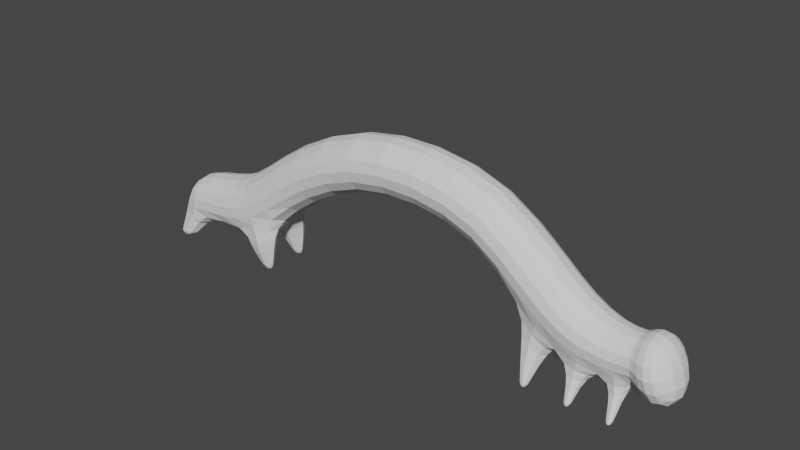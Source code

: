 # Source: inchwormCharacter.blend  (saved by Blender 4.0.36; exported with 4.5.12 LTS)
import bpy
from mathutils import Matrix  # noqa: F401  (used for matrix-valued properties, if any)

bpy.ops.wm.read_factory_settings(use_empty=True)
scene = bpy.context.scene
scene.name = 'Scene'

# ---- collections
col_collection = bpy.data.collections.new('Collection'); scene.collection.children.link(col_collection)

# ---- world
world_world = bpy.data.worlds.new('World'); scene.world = world_world
world_world.use_nodes = True; world_world.node_tree.nodes.clear()
_N = world_world.node_tree.nodes; _L = world_world.node_tree.links
n0 = _N.new('ShaderNodeOutputWorld'); n0.name = 'World Output'; n0.location = (300, 300)
n1 = _N.new('ShaderNodeBackground'); n1.name = 'Background'; n1.location = (10, 300)
n1.inputs[0].default_value = (0.05088, 0.05088, 0.05088, 1.0)
_L.new(n1.outputs[0], n0.inputs[0])
n0.is_active_output = True
world_world.color = (0.05088, 0.05088, 0.05088)
world_world.use_sun_shadow = False
world_world.sun_shadow_jitter_overblur = 0.0

# ---- meshes
me_cube = bpy.data.meshes.new('Cube')
me_cube.from_pydata([(-1.282, -0.7046, -0.7074), (-1.544, -0.7046, 0.6773), (1.0, -0.7046, -0.5694), (1.0, -0.7046, 0.8397), (-1.228, 0.0, -0.9977), (-1.598, 0.0, 0.9677), (1.0, 0.0, -0.8648), (1.0, 0.0, 1.135), (-1.413, -1.0, -0.01502), (1.0, -1.0, 0.1352), (4.503, -0.7046, -2.444), (-4.847, -0.8552, -2.966), (2.979, -0.7046, -1.017), (3.406, -0.7046, 0.326), (2.89, 0.0, -1.298), (3.496, 0.0, 0.6076), (3.193, -1.0, -0.3454), (5.794, -0.7046, -3.425), (5.374, -0.7046, -1.336), (4.32, 0.0, -2.677), (5.556, 0.0, -1.104), (4.938, -1.0, -1.89), (7.155, -0.5898, -3.685), (6.219, -0.7046, -2.081), (5.705, 0.0, -3.707), (6.308, 0.0, -1.8), (6.006, -1.0, -2.753), (8.034, -0.5443, -3.552), (7.258, -0.5898, -2.51), (7.133, 0.0, -3.931), (7.28, 0.0, -2.263), (7.206, -0.8371, -3.097), (-3.478, -0.7046, -1.784), (7.985, -0.5443, -2.465), (8.044, 0.0, -3.78), (7.975, 0.0, -2.237), (8.009, -0.7725, -3.009), (-4.019, -0.7046, -0.4835), (-3.364, 0.0, -2.057), (-4.133, 0.0, -0.2108), (-3.748, -1.0, -1.134), (-6.437, -0.8552, -3.824), (-5.655, -0.7046, -1.812), (-4.677, 0.0, -3.208), (-5.825, 0.0, -1.57), (-5.251, -1.0, -2.389), (-8.157, -0.8269, -3.863), (-6.675, -0.7046, -2.435), (-6.387, 0.0, -4.115), (-6.725, 0.0, -2.144), (-6.556, -1.0, -3.129), (-9.36, -0.8269, -4.029), (-8.356, -0.5889, -2.702), (-8.115, 0.0, -4.107), (-8.398, 0.0, -2.459), (-8.257, -0.8359, -3.283), (4.571, 0.0, -3.26), (-9.058, -0.5889, -2.951), (-9.817, 0.0, -4.255), (-8.959, 0.0, -2.725), (-9.122, -0.8359, -3.49), (-9.479, 0.0, -3.49), (4.546, -0.7046, -3.319), (5.473, 0.0, -3.803), (5.406, -0.7046, -3.806), (7.348, 0.0, -3.99), (7.404, -0.5898, -4.138), (7.906, 0.0, -3.869), (7.893, -0.5443, -4.038), (6.129, 0.0, -3.973), (6.123, -0.7065, -4.068), (6.67, -0.5879, -4.123), (6.665, 0.0, -4.103), (4.919, -0.985, -4.874), (4.919, -0.7843, -4.874), (5.124, -0.985, -4.874), (5.124, -0.7843, -4.874), (7.645, -0.985, -4.874), (7.645, -0.7843, -4.874), (7.815, -0.7843, -4.874), (7.815, -0.985, -4.874), (6.343, -0.985, -4.874), (6.349, -0.7843, -4.874), (6.519, -0.985, -4.874), (6.514, -0.7843, -4.874), (-4.825, -0.3083, -3.537), (-4.825, -1.067, -3.537), (-5.97, -0.3083, -4.168), (-5.97, -1.067, -4.168), (-8.777, -0.5362, -4.874), (-9.012, -0.9513, -4.874), (-9.432, -0.9513, -4.874), (-9.671, -0.5362, -4.874), (-5.043, -0.5627, -4.874), (-5.043, -0.8125, -4.874), (-5.346, -0.5627, -4.874), (-5.346, -0.8125, -4.874), (8.796, -0.7481, -4.024), (8.377, -0.7481, -2.308), (8.861, 0.0, -4.37), (8.353, 0.0, -1.985), (8.531, -1.062, -3.134), (9.174, -0.6162, -3.737), (8.698, -0.6162, -2.358), (9.505, 0.0, -3.839), (8.973, 0.0, -2.161), (9.063, -0.8747, -3.001), (9.365, 0.0, -2.954), (8.103, -0.8012, -3.038), (8.171, -0.5645, -3.628), (8.044, 0.0, -2.222), (8.056, -0.5645, -2.46), (8.191, 0.0, -3.871), (5.171, -0.9382, -4.696), (5.183, -0.6534, -4.695), (4.861, -0.6534, -4.605), (4.857, -0.9382, -4.614), (6.298, -0.6014, -4.664), (6.292, -0.9201, -4.686), (6.554, -0.8924, -4.699), (6.549, -0.6014, -4.694), (7.577, -0.6055, -4.672), (7.59, -0.8949, -4.706), (7.833, -0.8845, -4.683), (7.836, -0.6055, -4.645), (-5.573, -0.5062, -4.629), (-5.573, -0.8691, -4.629), (-4.994, -0.8691, -4.577), (-4.994, -0.5062, -4.577), (-9.409, -0.9108, -4.599), (-8.734, -0.9108, -4.546), (-9.718, -0.3619, -4.673), (-8.562, -0.3619, -4.625), (-1.282, 0.7046, -0.7074), (-1.544, 0.7046, 0.6773), (1.0, 0.7046, -0.5694), (1.0, 0.7046, 0.8397), (-1.413, 1.0, -0.01502), (1.0, 1.0, 0.1352), (4.503, 0.7046, -2.444), (-4.847, 0.8552, -2.966), (2.979, 0.7046, -1.017), (3.406, 0.7046, 0.326), (3.193, 1.0, -0.3454), (5.794, 0.7046, -3.425), (5.374, 0.7046, -1.336), (4.938, 1.0, -1.89), (7.155, 0.5898, -3.685), (6.219, 0.7046, -2.081), (6.006, 1.0, -2.753), (8.034, 0.5443, -3.552), (7.258, 0.5898, -2.51), (7.206, 0.8371, -3.097), (-3.478, 0.7046, -1.784), (7.985, 0.5443, -2.465), (8.009, 0.7725, -3.009), (-4.019, 0.7046, -0.4835), (-3.748, 1.0, -1.134), (-6.437, 0.8552, -3.824), (-5.655, 0.7046, -1.812), (-5.251, 1.0, -2.389), (-8.157, 0.8269, -3.863), (-6.675, 0.7046, -2.435), (-6.556, 1.0, -3.129), (-9.36, 0.8269, -4.029), (-8.356, 0.5889, -2.702), (-8.257, 0.8359, -3.283), (-9.058, 0.5889, -2.951), (-9.122, 0.8359, -3.49), (4.546, 0.7046, -3.319), (5.406, 0.7046, -3.806), (7.404, 0.5898, -4.138), (7.893, 0.5443, -4.038), (6.123, 0.7065, -4.068), (6.67, 0.5879, -4.123), (4.919, 0.985, -4.874), (4.919, 0.7843, -4.874), (5.124, 0.985, -4.874), (5.124, 0.7843, -4.874), (7.645, 0.985, -4.874), (7.645, 0.7843, -4.874), (7.815, 0.7843, -4.874), (7.815, 0.985, -4.874), (6.343, 0.985, -4.874), (6.349, 0.7843, -4.874), (6.519, 0.985, -4.874), (6.514, 0.7843, -4.874), (-4.825, 0.3083, -3.537), (-4.825, 1.067, -3.537), (-5.97, 0.3083, -4.168), (-5.97, 1.067, -4.168), (-8.777, 0.5362, -4.874), (-9.012, 0.9513, -4.874), (-9.432, 0.9513, -4.874), (-9.671, 0.5362, -4.874), (-5.043, 0.5627, -4.874), (-5.043, 0.8125, -4.874), (-5.346, 0.5627, -4.874), (-5.346, 0.8125, -4.874), (8.796, 0.7481, -4.024), (8.377, 0.7481, -2.308), (8.531, 1.062, -3.134), (9.174, 0.6162, -3.737), (8.698, 0.6162, -2.358), (9.063, 0.8747, -3.001), (8.103, 0.8012, -3.038), (8.171, 0.5645, -3.628), (8.056, 0.5645, -2.46), (5.171, 0.9382, -4.696), (5.183, 0.6534, -4.695), (4.861, 0.6534, -4.605), (4.857, 0.9382, -4.614), (6.298, 0.6014, -4.664), (6.292, 0.9201, -4.686), (6.554, 0.8924, -4.699), (6.549, 0.6014, -4.694), (7.577, 0.6055, -4.672), (7.59, 0.8949, -4.706), (7.833, 0.8845, -4.683), (7.836, 0.6055, -4.645), (-5.573, 0.5062, -4.629), (-5.573, 0.8691, -4.629), (-4.994, 0.8691, -4.577), (-4.994, 0.5062, -4.577), (-9.409, 0.9108, -4.599), (-8.734, 0.9108, -4.546), (-9.718, 0.3619, -4.673), (-8.562, 0.3619, -4.625)], [], [(0, 8, 40, 32), (9, 3, 1, 8), (4, 6, 2, 0), (7, 5, 1, 3), (9, 2, 12, 16), (4, 0, 32, 38), (2, 9, 8, 0), (1, 5, 39, 37), (13, 16, 21, 18), (16, 12, 10, 21), (2, 6, 14, 12), (3, 9, 16, 13), (7, 3, 13, 15), (21, 10, 17, 26), (12, 14, 19, 10), (15, 13, 18, 20), (25, 23, 28, 30), (18, 21, 26, 23), (20, 18, 23, 25), (30, 28, 33, 35), (27, 22, 66, 68), (28, 31, 36, 33), (22, 29, 65, 66), (26, 17, 22, 31), (29, 22, 71, 72), (23, 26, 31, 28), (31, 22, 27, 36), (37, 39, 44, 42), (32, 40, 45, 11), (38, 32, 11, 43), (8, 1, 37, 40), (11, 41, 88, 86), (40, 37, 42, 45), (50, 47, 52, 55), (11, 45, 50, 41), (42, 44, 49, 47), (45, 42, 47, 50), (55, 52, 57, 60), (52, 54, 59, 57), (46, 55, 60, 51), (48, 41, 46, 53), (41, 50, 55, 46), (47, 49, 54, 52), (60, 57, 59, 61), (51, 60, 61, 58), (41, 48, 87, 88), (118, 117, 82, 81), (116, 115, 74, 73), (24, 17, 64, 63), (10, 19, 56, 62), (17, 10, 62, 64), (34, 27, 68, 67), (114, 113, 75, 76), (22, 17, 70, 71), (17, 24, 69, 70), (73, 74, 76, 75), (77, 78, 79, 80), (81, 82, 84, 83), (122, 121, 78, 77), (113, 116, 73, 75), (120, 119, 83, 84), (124, 123, 80, 79), (119, 118, 81, 83), (121, 124, 79, 78), (115, 114, 76, 74), (123, 122, 77, 80), (117, 120, 84, 82), (126, 125, 95, 96), (89, 90, 91, 92), (130, 129, 91, 90), (129, 131, 92, 91), (132, 130, 90, 89), (48, 43, 85, 87), (131, 132, 89, 92), (43, 11, 86, 85), (93, 94, 96, 95), (128, 127, 94, 93), (127, 126, 96, 94), (125, 128, 93, 95), (108, 109, 97, 101), (100, 98, 103, 105), (97, 99, 104, 102), (98, 101, 106, 103), (111, 108, 101, 98), (109, 112, 99, 97), (110, 111, 98, 100), (107, 105, 103, 106), (104, 107, 106, 102), (101, 97, 102, 106), (35, 33, 111, 110), (27, 34, 112, 109), (33, 36, 108, 111), (36, 27, 109, 108), (56, 63, 114, 115), (64, 62, 116, 113), (63, 64, 113, 114), (62, 56, 115, 116), (69, 72, 120, 117), (71, 70, 118, 119), (72, 71, 119, 120), (70, 69, 117, 118), (68, 66, 122, 123), (65, 67, 124, 121), (67, 68, 123, 124), (66, 65, 121, 122), (87, 85, 128, 125), (86, 88, 126, 127), (85, 86, 127, 128), (88, 87, 125, 126), (58, 53, 132, 131), (53, 46, 130, 132), (51, 58, 131, 129), (46, 51, 129, 130), (133, 153, 157, 137), (138, 137, 134, 136), (4, 133, 135, 6), (7, 136, 134, 5), (138, 143, 141, 135), (4, 38, 153, 133), (135, 133, 137, 138), (134, 156, 39, 5), (142, 145, 146, 143), (143, 146, 139, 141), (135, 141, 14, 6), (136, 142, 143, 138), (7, 15, 142, 136), (146, 149, 144, 139), (141, 139, 19, 14), (15, 20, 145, 142), (25, 30, 151, 148), (145, 148, 149, 146), (20, 25, 148, 145), (30, 35, 154, 151), (150, 172, 171, 147), (151, 154, 155, 152), (147, 171, 65, 29), (149, 152, 147, 144), (29, 72, 174, 147), (148, 151, 152, 149), (152, 155, 150, 147), (156, 159, 44, 39), (153, 140, 160, 157), (38, 43, 140, 153), (137, 157, 156, 134), (140, 188, 190, 158), (157, 160, 159, 156), (163, 166, 165, 162), (140, 158, 163, 160), (159, 162, 49, 44), (160, 163, 162, 159), (166, 168, 167, 165), (165, 167, 59, 54), (161, 164, 168, 166), (48, 53, 161, 158), (158, 161, 166, 163), (162, 165, 54, 49), (168, 61, 59, 167), (164, 58, 61, 168), (158, 190, 189, 48), (213, 183, 184, 212), (211, 175, 176, 210), (24, 63, 170, 144), (139, 169, 56, 19), (144, 170, 169, 139), (34, 67, 172, 150), (209, 178, 177, 208), (147, 174, 173, 144), (144, 173, 69, 24), (175, 177, 178, 176), (179, 182, 181, 180), (183, 185, 186, 184), (217, 179, 180, 216), (208, 177, 175, 211), (215, 186, 185, 214), (219, 181, 182, 218), (214, 185, 183, 213), (216, 180, 181, 219), (210, 176, 178, 209), (218, 182, 179, 217), (212, 184, 186, 215), (221, 198, 197, 220), (191, 194, 193, 192), (225, 192, 193, 224), (224, 193, 194, 226), (227, 191, 192, 225), (48, 189, 187, 43), (226, 194, 191, 227), (43, 187, 188, 140), (195, 197, 198, 196), (223, 195, 196, 222), (222, 196, 198, 221), (220, 197, 195, 223), (205, 201, 199, 206), (100, 105, 203, 200), (199, 202, 104, 99), (200, 203, 204, 201), (207, 200, 201, 205), (206, 199, 99, 112), (110, 100, 200, 207), (107, 204, 203, 105), (104, 202, 204, 107), (201, 204, 202, 199), (35, 110, 207, 154), (150, 206, 112, 34), (154, 207, 205, 155), (155, 205, 206, 150), (56, 210, 209, 63), (170, 208, 211, 169), (63, 209, 208, 170), (169, 211, 210, 56), (69, 212, 215, 72), (174, 214, 213, 173), (72, 215, 214, 174), (173, 213, 212, 69), (172, 218, 217, 171), (65, 216, 219, 67), (67, 219, 218, 172), (171, 217, 216, 65), (189, 220, 223, 187), (188, 222, 221, 190), (187, 223, 222, 188), (190, 221, 220, 189), (58, 226, 227, 53), (53, 227, 225, 161), (164, 224, 226, 58), (161, 225, 224, 164)])
_uv = me_cube.uv_layers.new(name='UVMap')
_uv.uv.foreach_set('vector', [0.4863, 0.4462, 0.46, 0.4111, 0.5939, 0.3546, 0.6131, 0.3939, 0.84, 0.4461, 0.8708, 0.4584, 0.7798, 0.566, 0.7537, 0.5482, 0.5079, 0.469, 0.4154, 0.5573, 0.3916, 0.5365, 0.4863, 0.4462, 0.9049, 0.486, 0.8118, 0.5959, 0.7798, 0.566, 0.8708, 0.4584, 0.3596, 0.5065, 0.3916, 0.5365, 0.3308, 0.6357, 0.2917, 0.6158, 0.05547, 0.2099, 0.08882, 0.2037, 0.08496, 0.3434, 0.05189, 0.3461, 0.3916, 0.5365, 0.3596, 0.5065, 0.46, 0.4111, 0.4863, 0.4462, 0.7798, 0.566, 0.8118, 0.5959, 0.692, 0.7019, 0.6625, 0.6695, 0.2633, 0.6042, 0.2917, 0.6158, 0.2816, 0.7455, 0.2489, 0.7475, 0.2917, 0.6158, 0.3308, 0.6357, 0.3249, 0.7518, 0.2816, 0.7455, 0.3916, 0.5365, 0.4154, 0.5573, 0.3577, 0.6522, 0.3308, 0.6357, 0.3383, 0.4848, 0.3596, 0.5065, 0.2917, 0.6158, 0.2633, 0.6042, 0.9049, 0.486, 0.8708, 0.4584, 0.9379, 0.3558, 0.9746, 0.3796, 0.2816, 0.7455, 0.3249, 0.7518, 0.3113, 0.8417, 0.2723, 0.8218, 0.1129, 0.005349, 0.1533, 0.0179, 0.1533, 0.124, 0.1129, 0.1162, 0.9746, 0.3796, 0.9379, 0.3558, 0.9573, 0.2704, 0.9957, 0.2902, 0.365, 0.2553, 0.4072, 0.267, 0.3932, 0.3135, 0.3587, 0.301, 0.2489, 0.7475, 0.2816, 0.7455, 0.2723, 0.8218, 0.2439, 0.8102, 0.6587, 0.5401, 0.6587, 0.5834, 0.6234, 0.5934, 0.6255, 0.5496, 0.3587, 0.301, 0.3932, 0.3135, 0.3755, 0.3494, 0.3443, 0.3364, 0.2311, 0.9423, 0.2698, 0.9098, 0.2771, 0.9368, 0.255, 0.9542, 0.2214, 0.871, 0.2411, 0.8869, 0.2074, 0.9181, 0.192, 0.9003, 0.2112, 0.4488, 0.245, 0.4611, 0.245, 0.4693, 0.2112, 0.4784, 0.2723, 0.8218, 0.3113, 0.8417, 0.2698, 0.9098, 0.2411, 0.8869, 0.04032, 0.6387, 0.06884, 0.6302, 0.07087, 0.6671, 0.03851, 0.6667, 0.2439, 0.8102, 0.2723, 0.8218, 0.2411, 0.8869, 0.2214, 0.871, 0.2411, 0.8869, 0.2698, 0.9098, 0.2311, 0.9423, 0.2074, 0.9181, 0.6625, 0.6695, 0.692, 0.7019, 0.5957, 0.772, 0.5689, 0.7372, 0.6131, 0.3939, 0.5939, 0.3546, 0.7002, 0.3378, 0.7088, 0.378, 0.05189, 0.3461, 0.08496, 0.3434, 0.09867, 0.4458, 0.05744, 0.4449, 0.7537, 0.5482, 0.7798, 0.566, 0.6625, 0.6695, 0.6424, 0.6458, 0.7088, 0.378, 0.8036, 0.343, 0.7944, 0.3721, 0.7256, 0.3968, 0.5939, 0.3546, 0.5853, 0.3235, 0.6996, 0.3039, 0.7002, 0.3378, 0.4899, 0.7624, 0.5165, 0.7797, 0.4559, 0.8551, 0.4337, 0.8406, 0.7088, 0.378, 0.7002, 0.3378, 0.7794, 0.3104, 0.8036, 0.343, 0.5689, 0.7372, 0.5957, 0.772, 0.5487, 0.8094, 0.5165, 0.7797, 0.7002, 0.3378, 0.6996, 0.3039, 0.7632, 0.2841, 0.7794, 0.3104, 0.4337, 0.8406, 0.4559, 0.8551, 0.4249, 0.8846, 0.3984, 0.8771, 0.4559, 0.8551, 0.4829, 0.8799, 0.4562, 0.9034, 0.4249, 0.8846, 0.8731, 0.2729, 0.8549, 0.2473, 0.8967, 0.2187, 0.9265, 0.2287, 0.2156, 0.04541, 0.2025, 0.005414, 0.2894, 0.008461, 0.3014, 0.04791, 0.8036, 0.343, 0.7794, 0.3104, 0.8549, 0.2473, 0.8731, 0.2729, 0.5165, 0.7797, 0.5487, 0.8094, 0.4829, 0.8799, 0.4559, 0.8551, 0.3984, 0.8771, 0.4249, 0.8846, 0.4562, 0.9034, 0.4167, 0.9245, 0.3753, 0.8868, 0.3984, 0.8771, 0.4167, 0.9245, 0.3834, 0.9379, 0.008332, 0.617, 0.004555, 0.5654, 0.0231, 0.5769, 0.03987, 0.617, 0.4129, 0.2339, 0.4139, 0.2522, 0.4017, 0.2417, 0.4018, 0.2302, 0.09949, 0.2379, 0.1158, 0.2375, 0.1083, 0.2529, 0.0968, 0.2529, 0.3417, 0.0219, 0.3068, 0.03474, 0.3046, 0.004292, 0.3424, 0.007687, 0.1129, 0.1162, 0.1533, 0.124, 0.1533, 0.1604, 0.1129, 0.1629, 0.3113, 0.8417, 0.3249, 0.7518, 0.3563, 0.7857, 0.3409, 0.8395, 0.4496, 0.06907, 0.4183, 0.08199, 0.4181, 0.05335, 0.4493, 0.06307, 0.004966, 0.07197, 0.01819, 0.0816, 0.01431, 0.09172, 0.004966, 0.08501, 0.2698, 0.9098, 0.3113, 0.8417, 0.3226, 0.879, 0.3054, 0.9056, 0.4906, 0.2463, 0.478, 0.2867, 0.454, 0.2867, 0.4492, 0.2462, 0.04252, 0.01529, 0.03159, 0.01529, 0.03354, 0.005268, 0.04447, 0.005268, 0.09924, 0.09838, 0.1014, 0.1091, 0.09296, 0.1092, 0.09076, 0.09847, 0.5437, 0.5624, 0.5467, 0.5728, 0.5386, 0.5738, 0.535, 0.5634, 0.1937, 0.5125, 0.2103, 0.5104, 0.2, 0.5225, 0.1885, 0.5225, 0.3795, 0.8591, 0.3888, 0.8429, 0.3953, 0.8544, 0.3872, 0.863, 0.06732, 0.5023, 0.07893, 0.5143, 0.07546, 0.5253, 0.06732, 0.5172, 0.4147, 0.01839, 0.3987, 0.01617, 0.3929, 0.005192, 0.4044, 0.005192, 0.3262, 0.9176, 0.3355, 0.9058, 0.3394, 0.9139, 0.3325, 0.9213, 0.1014, 0.1229, 0.08784, 0.1236, 0.09296, 0.1092, 0.1014, 0.1091, 0.566, 0.4883, 0.5826, 0.4978, 0.5774, 0.5045, 0.566, 0.5015, 0.2436, 0.1868, 0.2434, 0.1733, 0.2521, 0.1733, 0.2529, 0.1825, 0.5472, 0.587, 0.5355, 0.5877, 0.5386, 0.5738, 0.5467, 0.5728, 0.06645, 0.5936, 0.05843, 0.5744, 0.07647, 0.5704, 0.08199, 0.5836, 0.5392, 0.02649, 0.5474, 0.00458, 0.5682, 0.005309, 0.5837, 0.02805, 0.92, 0.2726, 0.9485, 0.2464, 0.959, 0.2549, 0.9426, 0.2725, 0.6483, 0.4104, 0.6169, 0.4146, 0.6267, 0.4028, 0.6504, 0.3966, 0.6279, 0.02742, 0.5958, 0.02621, 0.5958, 0.005377, 0.6197, 0.01042, 0.09623, 0.2651, 0.2071, 0.2651, 0.1904, 0.2859, 0.1154, 0.2863, 0.582, 0.04151, 0.5232, 0.04047, 0.5392, 0.02649, 0.5837, 0.02805, 0.4956, 0.2735, 0.5466, 0.2773, 0.5475, 0.3117, 0.5063, 0.2979, 0.07244, 0.1946, 0.06984, 0.1812, 0.08495, 0.1812, 0.08755, 0.1946, 0.498, 0.3588, 0.5177, 0.3654, 0.5091, 0.3808, 0.4956, 0.3762, 0.7751, 0.4307, 0.7998, 0.4084, 0.8012, 0.4277, 0.7893, 0.4404, 0.4216, 0.3818, 0.4523, 0.3948, 0.4426, 0.4072, 0.4272, 0.399, 0.2043, 0.9227, 0.2282, 0.9506, 0.2153, 0.9886, 0.1864, 0.9404, 0.3298, 0.3574, 0.3729, 0.3757, 0.3619, 0.3882, 0.3225, 0.3875, 0.5646, 0.6101, 0.5646, 0.5745, 0.6115, 0.5822, 0.5928, 0.6078, 0.3729, 0.3757, 0.4072, 0.3855, 0.3844, 0.4086, 0.3619, 0.3882, 0.3749, 0.3536, 0.4009, 0.3578, 0.4072, 0.3855, 0.3729, 0.3757, 0.3089, 0.3562, 0.2864, 0.3829, 0.2464, 0.3699, 0.2784, 0.3352, 0.3425, 0.34, 0.3749, 0.3536, 0.3729, 0.3757, 0.3298, 0.3574, 0.4702, 0.5912, 0.455, 0.6309, 0.4253, 0.6067, 0.4236, 0.57, 0.487, 0.5447, 0.4702, 0.5912, 0.4236, 0.57, 0.4516, 0.5362, 0.1864, 0.9404, 0.2153, 0.9886, 0.192, 0.9958, 0.164, 0.9604, 0.3443, 0.3364, 0.3755, 0.3494, 0.3749, 0.3536, 0.3425, 0.34, 0.3155, 0.3595, 0.2942, 0.3855, 0.2864, 0.3829, 0.3089, 0.3562, 0.3755, 0.3494, 0.4006, 0.3525, 0.4009, 0.3578, 0.3749, 0.3536, 0.2074, 0.9181, 0.2311, 0.9423, 0.2282, 0.9506, 0.2043, 0.9227, 0.566, 0.4226, 0.6087, 0.4644, 0.5826, 0.4978, 0.566, 0.4883, 0.3409, 0.8395, 0.3563, 0.7857, 0.3888, 0.8429, 0.3795, 0.8591, 0.004966, 0.006934, 0.03752, 0.03113, 0.01819, 0.0816, 0.004966, 0.07197, 0.1129, 0.1629, 0.1533, 0.1604, 0.1158, 0.2375, 0.09949, 0.2379, 0.5489, 0.6337, 0.5256, 0.6337, 0.5355, 0.5877, 0.5472, 0.587, 0.3054, 0.9056, 0.3226, 0.879, 0.3355, 0.9058, 0.3262, 0.9176, 0.06732, 0.4535, 0.09033, 0.4781, 0.07893, 0.5143, 0.06732, 0.5023, 0.4492, 0.2462, 0.454, 0.2867, 0.4139, 0.2522, 0.4129, 0.2339, 0.2121, 0.2015, 0.2141, 0.1733, 0.2434, 0.1733, 0.2436, 0.1868, 0.1014, 0.1695, 0.07049, 0.1723, 0.08784, 0.1236, 0.1014, 0.1229, 0.4493, 0.06307, 0.4181, 0.05335, 0.3987, 0.01617, 0.4147, 0.01839, 0.2112, 0.4784, 0.245, 0.4693, 0.2103, 0.5104, 0.1937, 0.5125, 0.412, 0.3515, 0.4864, 0.3515, 0.4523, 0.3948, 0.4216, 0.3818, 0.7256, 0.3968, 0.7944, 0.3721, 0.7998, 0.4084, 0.7751, 0.4307, 0.5063, 0.2979, 0.5475, 0.3117, 0.5177, 0.3654, 0.498, 0.3588, 0.03987, 0.617, 0.0231, 0.5769, 0.05843, 0.5744, 0.06645, 0.5936, 0.5785, 0.06948, 0.4899, 0.06948, 0.5232, 0.04047, 0.582, 0.04151, 0.6448, 0.06275, 0.5958, 0.06948, 0.5958, 0.02621, 0.6279, 0.02742, 0.644, 0.4391, 0.5966, 0.4391, 0.6169, 0.4146, 0.6483, 0.4104, 0.8731, 0.2729, 0.9265, 0.2287, 0.9485, 0.2464, 0.92, 0.2726, 0.2227, 0.3839, 0.1792, 0.5162, 0.1459, 0.506, 0.1934, 0.3662, 0.2826, 0.26, 0.1934, 0.3662, 0.1571, 0.3422, 0.2509, 0.23, 0.05547, 0.2099, 0.01209, 0.204, 0.03132, 0.0883, 0.07426, 0.09707, 0.9049, 0.486, 0.9221, 0.5129, 0.831, 0.6205, 0.8118, 0.5959, 0.2826, 0.26, 0.3883, 0.1869, 0.4032, 0.2181, 0.3073, 0.2835, 0.05547, 0.2099, 0.05189, 0.3461, 0.008238, 0.3436, 0.01209, 0.204, 0.3073, 0.2835, 0.2227, 0.3839, 0.1934, 0.3662, 0.2826, 0.26, 0.831, 0.6205, 0.7137, 0.724, 0.692, 0.7019, 0.8118, 0.5959, 0.3664, 0.1493, 0.5105, 0.1304, 0.5189, 0.1728, 0.3883, 0.1869, 0.3883, 0.1869, 0.5189, 0.1728, 0.5204, 0.2088, 0.4032, 0.2181, 0.03132, 0.0883, 0.05678, 0.005078, 0.09867, 0.01781, 0.07426, 0.09707, 0.2509, 0.23, 0.3664, 0.1493, 0.3883, 0.1869, 0.2826, 0.26, 0.2308, 0.2113, 0.3504, 0.1273, 0.3664, 0.1493, 0.2509, 0.23, 0.5189, 0.1728, 0.5955, 0.161, 0.6105, 0.1922, 0.5204, 0.2088, 0.1938, 0.005349, 0.1938, 0.1162, 0.1533, 0.124, 0.1533, 0.0179, 0.3504, 0.1273, 0.5001, 0.1065, 0.5105, 0.1304, 0.3664, 0.1493, 0.5576, 0.1015, 0.6144, 0.07866, 0.6304, 0.09525, 0.5736, 0.1235, 0.5105, 0.1304, 0.5736, 0.1235, 0.5955, 0.161, 0.5189, 0.1728, 0.5001, 0.1065, 0.5576, 0.1015, 0.5736, 0.1235, 0.5105, 0.1304, 0.3587, 0.301, 0.3443, 0.3364, 0.3252, 0.3211, 0.3386, 0.2828, 0.7021, 0.102, 0.716, 0.1263, 0.7012, 0.151, 0.6733, 0.1442, 0.6304, 0.09525, 0.6567, 0.06277, 0.6821, 0.08485, 0.6547, 0.1224, 0.2789, 0.4488, 0.2789, 0.4784, 0.245, 0.4693, 0.245, 0.4611, 0.5955, 0.161, 0.6547, 0.1224, 0.6733, 0.1442, 0.6105, 0.1922, 0.04032, 0.6387, 0.03851, 0.6667, 0.006854, 0.6671, 0.004612, 0.6302, 0.5736, 0.1235, 0.6304, 0.09525, 0.6547, 0.1224, 0.5955, 0.161, 0.6547, 0.1224, 0.6821, 0.08485, 0.7021, 0.102, 0.6733, 0.1442, 0.7137, 0.724, 0.6202, 0.7917, 0.5957, 0.772, 0.692, 0.7019, 0.1792, 0.5162, 0.1741, 0.6198, 0.1368, 0.6162, 0.1459, 0.506, 0.05189, 0.3461, 0.05744, 0.4449, 0.005534, 0.4461, 0.008238, 0.3436, 0.1934, 0.3662, 0.1459, 0.506, 0.1058, 0.4894, 0.1571, 0.3422, 0.1741, 0.6198, 0.2003, 0.6428, 0.1804, 0.7144, 0.1457, 0.7186, 0.1459, 0.506, 0.1368, 0.6162, 0.09434, 0.608, 0.1058, 0.4894, 0.1149, 0.6987, 0.05203, 0.7736, 0.02199, 0.7531, 0.07899, 0.6741, 0.1741, 0.6198, 0.1457, 0.7186, 0.1149, 0.6987, 0.1368, 0.6162, 0.6202, 0.7917, 0.5677, 0.8342, 0.5487, 0.8094, 0.5957, 0.772, 0.1368, 0.6162, 0.1149, 0.6987, 0.07899, 0.6741, 0.09434, 0.608, 0.05203, 0.7736, 0.02617, 0.8176, 0.004249, 0.7918, 0.02199, 0.7531, 0.4987, 0.9006, 0.4678, 0.9301, 0.4562, 0.9034, 0.4829, 0.8799, 0.07905, 0.7914, 0.0382, 0.8478, 0.02617, 0.8176, 0.05203, 0.7736, 0.2156, 0.04541, 0.3014, 0.04791, 0.3042, 0.09728, 0.2179, 0.09728, 0.1457, 0.7186, 0.07905, 0.7914, 0.05203, 0.7736, 0.1149, 0.6987, 0.5677, 0.8342, 0.4987, 0.9006, 0.4829, 0.8799, 0.5487, 0.8094, 0.05559, 0.4963, 0.008735, 0.4829, 0.01153, 0.4556, 0.04419, 0.4684, 0.05279, 0.5185, 0.005501, 0.5146, 0.008735, 0.4829, 0.05559, 0.4963, 0.596, 0.5271, 0.596, 0.4956, 0.6362, 0.5123, 0.6476, 0.5309, 0.4129, 0.3395, 0.4018, 0.3433, 0.4017, 0.3317, 0.4139, 0.3212, 0.2072, 0.2379, 0.2098, 0.2529, 0.1983, 0.2529, 0.1908, 0.2375, 0.3417, 0.0219, 0.3424, 0.007687, 0.3814, 0.004292, 0.3836, 0.03474, 0.1938, 0.1162, 0.1938, 0.1629, 0.1533, 0.1604, 0.1533, 0.124, 0.6105, 0.1922, 0.6105, 0.2229, 0.5571, 0.2402, 0.5204, 0.2088, 0.4496, 0.06907, 0.4493, 0.06307, 0.4805, 0.05335, 0.4807, 0.08199, 0.1279, 0.3613, 0.1279, 0.3742, 0.1184, 0.3808, 0.1146, 0.3707, 0.6733, 0.1442, 0.6716, 0.181, 0.6492, 0.203, 0.6105, 0.1922, 0.4906, 0.3272, 0.4492, 0.3273, 0.454, 0.2867, 0.478, 0.2867, 0.09282, 0.06772, 0.1028, 0.06968, 0.1028, 0.0806, 0.09282, 0.07865, 0.005517, 0.1112, 0.00714, 0.1028, 0.01807, 0.1028, 0.01644, 0.1112, 0.005265, 0.1211, 0.0139, 0.1225, 0.0139, 0.1334, 0.005814, 0.132, 0.2964, 0.5125, 0.3016, 0.5225, 0.29, 0.5225, 0.2798, 0.5104, 0.6395, 0.2689, 0.6453, 0.2782, 0.6372, 0.2867, 0.6239, 0.2789, 0.5606, 0.2807, 0.5606, 0.2659, 0.5687, 0.2578, 0.5722, 0.2687, 0.4841, 0.01839, 0.4943, 0.005192, 0.5058, 0.005192, 0.5001, 0.01617, 0.6937, 0.2109, 0.7004, 0.2201, 0.6934, 0.2274, 0.6831, 0.2217, 0.5783, 0.6395, 0.5632, 0.6388, 0.5613, 0.6292, 0.5768, 0.6247, 0.4, 0.421, 0.4175, 0.421, 0.4197, 0.4326, 0.4082, 0.4383, 0.7434, 0.157, 0.7515, 0.166, 0.7448, 0.1731, 0.7348, 0.1681, 0.1439, 0.205, 0.1491, 0.1904, 0.1584, 0.1919, 0.1584, 0.2057, 0.6194, 0.469, 0.6294, 0.4534, 0.6426, 0.4589, 0.6386, 0.477, 0.3599, 0.06213, 0.4044, 0.06333, 0.3962, 0.0853, 0.3753, 0.08474, 0.08454, 0.8423, 0.08719, 0.8668, 0.07062, 0.8843, 0.06008, 0.8724, 0.05468, 0.5475, 0.05559, 0.5614, 0.03247, 0.5533, 0.02371, 0.5407, 0.3409, 0.05751, 0.3599, 0.06213, 0.3753, 0.08474, 0.3522, 0.08881, 0.5559, 0.5587, 0.5368, 0.5421, 0.5379, 0.469, 0.5559, 0.4504, 0.2237, 0.5892, 0.209, 0.5878, 0.2049, 0.5367, 0.221, 0.5229, 0.2044, 0.1095, 0.2285, 0.1199, 0.242, 0.1612, 0.2074, 0.1595, 0.2187, 0.2418, 0.2187, 0.2267, 0.2321, 0.2241, 0.2321, 0.2392, 0.2894, 0.1118, 0.3068, 0.1095, 0.3113, 0.1231, 0.2959, 0.1316, 0.2329, 0.6872, 0.2422, 0.6999, 0.2302, 0.7125, 0.2121, 0.7133, 0.5009, 0.5343, 0.4824, 0.5288, 0.4747, 0.5132, 0.4888, 0.5034, 0.3155, 0.4407, 0.2964, 0.4503, 0.2518, 0.4168, 0.2889, 0.4178, 0.6457, 0.02338, 0.6772, 0.004249, 0.6814, 0.02978, 0.6683, 0.04267, 0.5813, 0.5303, 0.6065, 0.5421, 0.6115, 0.5822, 0.5646, 0.5745, 0.6683, 0.04267, 0.6814, 0.02978, 0.7246, 0.04179, 0.7111, 0.07096, 0.6596, 0.05984, 0.6683, 0.04267, 0.7111, 0.07096, 0.6873, 0.08236, 0.2889, 0.4178, 0.2518, 0.4168, 0.2464, 0.3699, 0.2864, 0.3829, 0.3425, 0.34, 0.3298, 0.3574, 0.3037, 0.3368, 0.3227, 0.3242, 0.4702, 0.5912, 0.5184, 0.6029, 0.4921, 0.6299, 0.455, 0.6309, 0.487, 0.5447, 0.5184, 0.5594, 0.5184, 0.6029, 0.4702, 0.5912, 0.7111, 0.07096, 0.7246, 0.04179, 0.7553, 0.06228, 0.7534, 0.09035, 0.3443, 0.3364, 0.3425, 0.34, 0.3227, 0.3242, 0.3252, 0.3211, 0.2961, 0.4189, 0.2889, 0.4178, 0.2864, 0.3829, 0.2942, 0.3855, 0.6567, 0.06277, 0.6596, 0.05984, 0.6873, 0.08236, 0.6821, 0.08485, 0.6821, 0.08485, 0.6873, 0.08236, 0.7108, 0.0994, 0.7021, 0.102, 0.3127, 0.421, 0.4, 0.421, 0.4082, 0.4383, 0.3506, 0.4669, 0.6105, 0.2229, 0.6395, 0.2689, 0.6239, 0.2789, 0.5571, 0.2402, 0.1279, 0.2968, 0.1279, 0.3613, 0.1146, 0.3707, 0.09529, 0.3204, 0.1938, 0.1629, 0.2072, 0.2379, 0.1908, 0.2375, 0.1533, 0.1604, 0.1269, 0.2529, 0.1439, 0.205, 0.1584, 0.2057, 0.1584, 0.2512, 0.6716, 0.181, 0.6937, 0.2109, 0.6831, 0.2217, 0.6492, 0.203, 0.5606, 0.3294, 0.5606, 0.2807, 0.5722, 0.2687, 0.5837, 0.3048, 0.4492, 0.3273, 0.4129, 0.3395, 0.4139, 0.3212, 0.454, 0.2867, 0.716, 0.1263, 0.7434, 0.157, 0.7348, 0.1681, 0.7012, 0.151, 0.6295, 0.642, 0.5783, 0.6395, 0.5768, 0.6247, 0.6295, 0.6095, 0.4493, 0.06307, 0.4841, 0.01839, 0.5001, 0.01617, 0.4805, 0.05335, 0.2789, 0.4784, 0.2964, 0.5125, 0.2798, 0.5104, 0.245, 0.4693, 0.5368, 0.5421, 0.5009, 0.5343, 0.4888, 0.5034, 0.5379, 0.469, 0.2003, 0.6428, 0.2329, 0.6872, 0.2121, 0.7133, 0.1804, 0.7144, 0.2285, 0.1199, 0.2894, 0.1118, 0.2959, 0.1316, 0.242, 0.1612, 0.596, 0.4956, 0.6194, 0.469, 0.6386, 0.477, 0.6362, 0.5123, 0.2543, 0.592, 0.2237, 0.5892, 0.221, 0.5229, 0.2543, 0.4943, 0.3014, 0.04791, 0.3409, 0.05751, 0.3522, 0.08881, 0.3042, 0.09728, 0.05279, 0.5185, 0.05468, 0.5475, 0.02371, 0.5407, 0.005501, 0.5146, 0.07905, 0.7914, 0.08454, 0.8423, 0.06008, 0.8724, 0.0382, 0.8478])
me_cube.update()

# ---- objects
ob_empty = bpy.data.objects.new('Empty', None)
ob_peelar = bpy.data.objects.new('peelar', me_cube)

# ---- transforms, parenting, visibility, modifiers, constraints
ob_empty.location = (0.0, 0.0, 0.0)
ob_empty.rotation_euler = (1.571, -0.0, 0.0)
ob_empty.scale = (3.046, 3.046, 3.046)
ob_empty.empty_display_type = 'IMAGE'
ob_empty.empty_display_size = 5.0
ob_peelar.location = (-0.005562, -4.88e-07, 3.632)
ob_peelar.scale = (0.7406, 0.7406, 0.7406)
_m = ob_peelar.modifiers.new('Subdivision', 'SUBSURF')
_m.render_levels = 1

# ---- collection membership
col_collection.objects.link(ob_empty)
col_collection.objects.link(ob_peelar)

# ---- scene / render settings (as saved in the file)
scene.frame_start = 1; scene.frame_end = 250; scene.frame_set(1)
scene.render.engine = 'BLENDER_EEVEE_NEXT'
scene.render.image_settings.file_format = 'OPEN_EXR'
scene.render.image_settings.color_depth = '32'
scene.render.fps = 30
scene.render.use_stamp_lens = True
scene.cycles.samples = 512
scene.cycles.sampling_pattern = 'TABULATED_SOBOL'
scene.eevee.use_raytracing = True
scene.view_settings.look = 'Medium High Contrast'
scene.view_settings.view_transform = 'Filmic'
bpy.context.view_layer.update()

# ---- added for rendering (the .blend has no active camera and no usable light): camera, sun
cam_auto = bpy.data.cameras.new('AutoCamera')
cam_auto.lens = 50.0
cam_auto.sensor_width = 36.0
cam_auto.clip_end = 1000.0
ob_auto_camera = bpy.data.objects.new('AutoCamera', cam_auto)
scene.collection.objects.link(ob_auto_camera)
ob_auto_camera.location = (13.8215, -16.7311, 13.4013)
ob_auto_camera.rotation_euler = (1.09748, -7.21219e-08, 0.694738)
scene.camera = ob_auto_camera
light_auto_sun = bpy.data.lights.new('AutoSun', 'SUN')
light_auto_sun.energy = 3.0
light_auto_sun.angle = 0.0523599
ob_auto_sun = bpy.data.objects.new('AutoSun', light_auto_sun)
scene.collection.objects.link(ob_auto_sun)
ob_auto_sun.rotation_euler = (0.872665, 0.174533, 0.523599)
bpy.context.view_layer.update()
